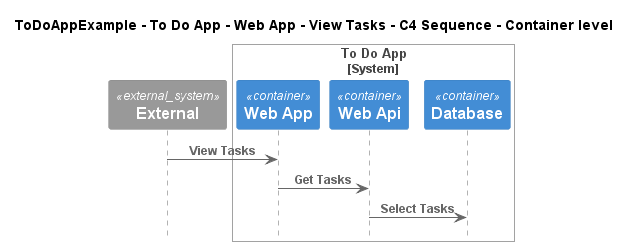

The diagram above was rendered by PlantUML. Its source (embedded in the PNG):
@startuml
!include ..\..\..\..\..\..\..\.c4s\C4_Sequence.puml

title ToDoAppExample - To Do App - Web App - View Tasks - C4 Sequence - Container level

System_Ext(C4InterFlow.SoftwareSystems.ExternalSystem, "External", "")

System_Boundary(ToDoAppExample.SoftwareSystems.ToDoApp, "To Do App")
    Container(ToDoAppExample.SoftwareSystems.ToDoApp.Containers.WebApp, "Web App", "", "")
    Container(ToDoAppExample.SoftwareSystems.ToDoApp.Containers.WebApi, "Web Api", "", "")
    Container(ToDoAppExample.SoftwareSystems.ToDoApp.Containers.Database, "Database", "", "")
Boundary_End()

Rel(C4InterFlow.SoftwareSystems.ExternalSystem, ToDoAppExample.SoftwareSystems.ToDoApp.Containers.WebApp, "View Tasks")
Rel(ToDoAppExample.SoftwareSystems.ToDoApp.Containers.WebApp, ToDoAppExample.SoftwareSystems.ToDoApp.Containers.WebApi, "Get Tasks")
Rel(ToDoAppExample.SoftwareSystems.ToDoApp.Containers.WebApi, ToDoAppExample.SoftwareSystems.ToDoApp.Containers.Database, "Select Tasks")


@enduml